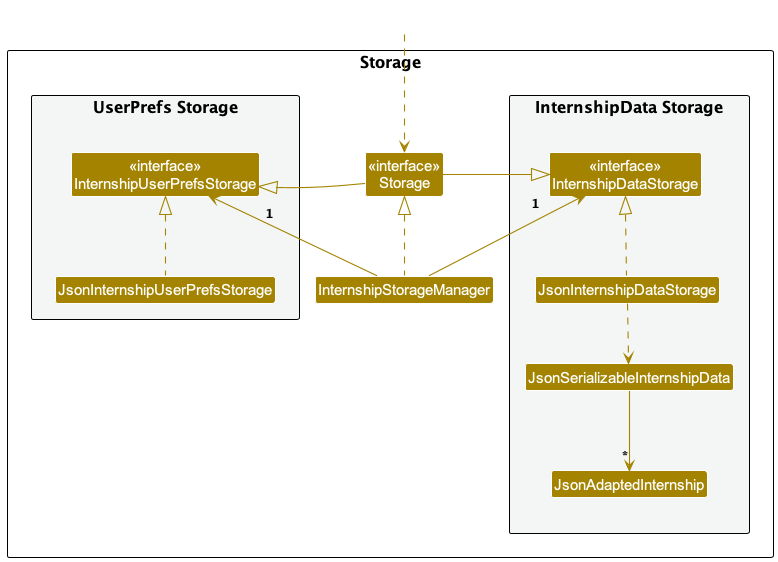

The diagram above was rendered by PlantUML. Its source (embedded in the PNG):
@startuml
!include style.puml
skinparam arrowThickness 1.1
skinparam arrowColor STORAGE_COLOR
skinparam classBackgroundColor STORAGE_COLOR

package Storage as StoragePackage {

package "UserPrefs Storage" #F4F6F6{
Class "<<interface>>\nInternshipUserPrefsStorage" as InternshipUserPrefsStorage
Class JsonInternshipUserPrefsStorage
}

Class "<<interface>>\nStorage" as Storage
Class InternshipStorageManager

package "InternshipData Storage" #F4F6F6{
Class "<<interface>>\nInternshipDataStorage" as InternshipDataStorage
Class JsonInternshipDataStorage
Class JsonSerializableInternshipData
Class JsonAdaptedInternship
}

}

Class HiddenOutside #FFFFFF
HiddenOutside ..> Storage

InternshipStorageManager .up.|> Storage
InternshipStorageManager -up-> "1" InternshipUserPrefsStorage
InternshipStorageManager -up-> "1" InternshipDataStorage

Storage -left-|> InternshipUserPrefsStorage
Storage -right-|> InternshipDataStorage

JsonInternshipUserPrefsStorage .up.|> InternshipUserPrefsStorage
JsonInternshipDataStorage .up.|> InternshipDataStorage
JsonInternshipDataStorage ..> JsonSerializableInternshipData
JsonSerializableInternshipData --> "*" JsonAdaptedInternship

@enduml